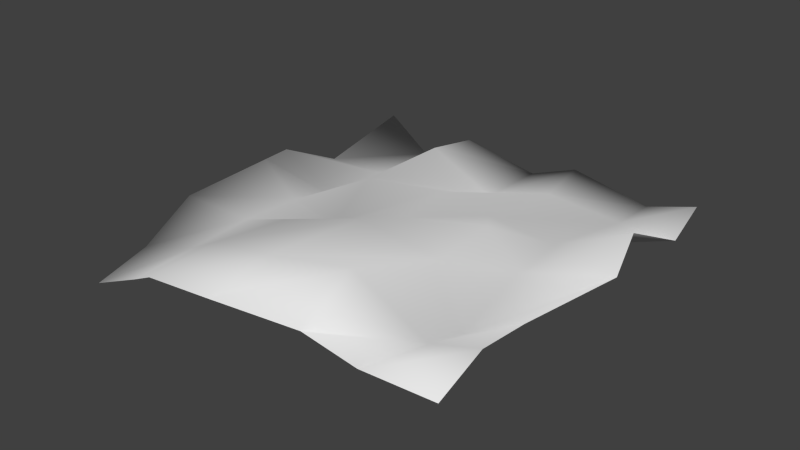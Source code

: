 # Source: vines.blend  (saved by Blender 2.74.0; exported with 4.5.12 LTS)
import bpy
from mathutils import Matrix  # noqa: F401  (used for matrix-valued properties, if any)

bpy.ops.wm.read_factory_settings(use_empty=True)
scene = bpy.context.scene
scene.name = 'Scene'

# ---- collections
col_collection_1 = bpy.data.collections.new('Collection 1'); scene.collection.children.link(col_collection_1)

# ---- materials (node trees are filled in below, after node groups)
mat_vines = bpy.data.materials.new('vines')
mat_vines.alpha_threshold = 0.0
mat_vines.use_transparent_shadow = False
mat_vines.roughness = 0.5
mat_vines.line_color = (0.0, 0.0, 0.0, 1.0)

# ---- material node trees

# ---- world
world_world = bpy.data.worlds.new('World'); scene.world = world_world
world_world.color = (0.05088, 0.05088, 0.05088)
world_world.use_sun_shadow = False
world_world.sun_shadow_jitter_overblur = 0.0
world_world.cycles.sampling_method = 'MANUAL'
world_world.cycles.sample_map_resolution = 256

# ---- meshes
me_plane = bpy.data.meshes.new('Plane')
me_plane.from_pydata([(-15.15, 0.03557, -1.999), (0.3906, -0.4382, 0.3548), (-15.63, 16.79, -0.8521), (-0.1302, 15.47, -0.1073), (-15.42, 12.56, -1.52), (-15.66, 9.985, -0.2911), (-15.69, 8.812, -0.3531), (-16.39, 5.375, -0.9182), (-15.33, 2.337, -1.548), (-12.63, -0.1793, -0.8224), (-11.19, -0.6546, -0.007016), (-8.261, -0.7799, 0.3983), (-5.238, 0.1663, -0.0138), (-2.805, -0.04187, -0.1718), (-0.1762, 2.294, 0.4191), (-0.5616, 5.016, -0.2234), (0.4951, 8.593, 0.2097), (-0.0881, 10.6, 0.7898), (0.1399, 13.39, -0.5562), (-2.154, 15.51, -0.7423), (-5.877, 16.49, -0.633), (-7.502, 15.9, -1.07), (-10.5, 15.58, -0.2964), (-12.79, 15.6, -1.565), (-12.95, 2.619, -0.8853), (-12.8, 5.038, -0.6651), (-12.47, 7.222, -0.565), (-12.52, 10.15, -1.918), (-12.88, 12.94, -1.642), (-10.95, 1.987, 0.2772), (-10.44, 4.773, 0.2128), (-10.22, 6.955, -0.7551), (-10.83, 9.612, -0.03181), (-10.43, 13.16, 0.1651), (-7.885, 1.501, 1.059), (-7.586, 5.364, 0.8819), (-7.693, 7.819, -0.01589), (-7.808, 10.39, 0.02608), (-7.971, 13.68, -1.447), (-5.646, 2.939, 0.7639), (-4.75, 6.128, 0.02682), (-4.626, 8.721, 0.2833), (-5.56, 10.12, -0.1557), (-5.731, 14.35, -0.8938), (-2.512, 2.833, -0.645), (-2.214, 4.187, -0.8402), (-2.72, 8.019, -0.5133), (-2.778, 10.13, -0.3811), (-1.931, 13.08, -0.3948)], [], [(48, 19, 3, 18), (4, 2, 23, 28), (28, 23, 22, 33), (33, 22, 21, 38), (38, 21, 20, 43), (43, 20, 19, 48), (0, 8, 24, 9), (8, 7, 25, 24), (7, 6, 26, 25), (6, 5, 27, 26), (5, 4, 28, 27), (9, 24, 29, 10), (24, 25, 30, 29), (25, 26, 31, 30), (26, 27, 32, 31), (27, 28, 33, 32), (10, 29, 34, 11), (29, 30, 35, 34), (30, 31, 36, 35), (31, 32, 37, 36), (32, 33, 38, 37), (11, 34, 39, 12), (34, 35, 40, 39), (35, 36, 41, 40), (36, 37, 42, 41), (37, 38, 43, 42), (12, 39, 44, 13), (39, 40, 45, 44), (40, 41, 46, 45), (41, 42, 47, 46), (42, 43, 48, 47), (13, 44, 14, 1), (44, 45, 15, 14), (45, 46, 16, 15), (46, 47, 17, 16), (47, 48, 18, 17)])
me_plane.polygons.foreach_set('use_smooth', [True] * 36)
_uv = me_plane.uv_layers.new(name='UVMap')
_uv.uv.foreach_set('vector', [0.8333, 0.8333, 0.8333, 0.9999, 0.9999, 0.9999, 0.9999, 0.8333, 9.999e-05, 0.8333, 9.998e-05, 0.9999, 0.1667, 0.9999, 0.1667, 0.8333, 0.1667, 0.8333, 0.1667, 0.9999, 0.3334, 0.9999, 0.3334, 0.8333, 0.3334, 0.8333, 0.3334, 0.9999, 0.5, 0.9999, 0.5, 0.8333, 0.5, 0.8333, 0.5, 0.9999, 0.6666, 0.9999, 0.6666, 0.8333, 0.6666, 0.8333, 0.6666, 0.9999, 0.8333, 0.9999, 0.8333, 0.8333, 0.0001, 9.998e-05, 0.0001, 0.1667, 0.1667, 0.1667, 0.1667, 9.998e-05, 0.0001, 0.1667, 0.0001, 0.3334, 0.1667, 0.3334, 0.1667, 0.1667, 0.0001, 0.3334, 0.0001, 0.5, 0.1667, 0.5, 0.1667, 0.3334, 0.0001, 0.5, 0.0001, 0.6666, 0.1667, 0.6666, 0.1667, 0.5, 0.0001, 0.6666, 9.999e-05, 0.8333, 0.1667, 0.8333, 0.1667, 0.6666, 0.1667, 9.998e-05, 0.1667, 0.1667, 0.3334, 0.1667, 0.3334, 9.998e-05, 0.1667, 0.1667, 0.1667, 0.3334, 0.3334, 0.3334, 0.3334, 0.1667, 0.1667, 0.3334, 0.1667, 0.5, 0.3334, 0.5, 0.3334, 0.3334, 0.1667, 0.5, 0.1667, 0.6666, 0.3334, 0.6666, 0.3334, 0.5, 0.1667, 0.6666, 0.1667, 0.8333, 0.3334, 0.8333, 0.3334, 0.6666, 0.3334, 9.998e-05, 0.3334, 0.1667, 0.5, 0.1667, 0.5, 9.998e-05, 0.3334, 0.1667, 0.3334, 0.3334, 0.5, 0.3334, 0.5, 0.1667, 0.3334, 0.3334, 0.3334, 0.5, 0.5, 0.5, 0.5, 0.3334, 0.3334, 0.5, 0.3334, 0.6666, 0.5, 0.6666, 0.5, 0.5, 0.3334, 0.6666, 0.3334, 0.8333, 0.5, 0.8333, 0.5, 0.6666, 0.5, 9.998e-05, 0.5, 0.1667, 0.6666, 0.1667, 0.6666, 9.998e-05, 0.5, 0.1667, 0.5, 0.3334, 0.6666, 0.3334, 0.6666, 0.1667, 0.5, 0.3334, 0.5, 0.5, 0.6666, 0.5, 0.6666, 0.3334, 0.5, 0.5, 0.5, 0.6666, 0.6666, 0.6666, 0.6666, 0.5, 0.5, 0.6666, 0.5, 0.8333, 0.6666, 0.8333, 0.6666, 0.6666, 0.6666, 9.998e-05, 0.6666, 0.1667, 0.8333, 0.1667, 0.8333, 9.998e-05, 0.6666, 0.1667, 0.6666, 0.3334, 0.8333, 0.3334, 0.8333, 0.1667, 0.6666, 0.3334, 0.6666, 0.5, 0.8333, 0.5, 0.8333, 0.3334, 0.6666, 0.5, 0.6666, 0.6666, 0.8333, 0.6666, 0.8333, 0.5, 0.6666, 0.6666, 0.6666, 0.8333, 0.8333, 0.8333, 0.8333, 0.6666, 0.8333, 9.998e-05, 0.8333, 0.1667, 0.9999, 0.1667, 0.9999, 9.998e-05, 0.8333, 0.1667, 0.8333, 0.3334, 0.9999, 0.3334, 0.9999, 0.1667, 0.8333, 0.3334, 0.8333, 0.5, 0.9999, 0.5, 0.9999, 0.3334, 0.8333, 0.5, 0.8333, 0.6666, 0.9999, 0.6666, 0.9999, 0.5, 0.8333, 0.6666, 0.8333, 0.8333, 0.9999, 0.8333, 0.9999, 0.6666])
me_plane.materials.append(mat_vines)
me_plane.use_remesh_preserve_volume = False
me_plane.use_remesh_preserve_attributes = False
me_plane.use_mirror_vertex_groups = False
me_plane.update()

# ---- objects
ob_plane = bpy.data.objects.new('Plane', me_plane)

# ---- transforms, parenting, visibility, modifiers, constraints
ob_plane.location = (0.0, 0.0, 0.0)
ob_plane.lineart.crease_threshold = 0.0
_m = ob_plane.modifiers.new('Solidify', 'SOLIDIFY')
_m.thickness = 0.001
_m.nonmanifold_thickness_mode = 'FIXED'
_m.nonmanifold_merge_threshold = 0.0003

# ---- collection membership
col_collection_1.objects.link(ob_plane)

# ---- scene / render settings (as saved in the file)
scene.frame_start = 1; scene.frame_end = 250; scene.frame_set(1)
scene.render.engine = 'BLENDER_EEVEE_NEXT'
scene.render.resolution_percentage = 50
scene.render.dither_intensity = 0.0
scene.cycles.use_denoising = False
scene.cycles.samples = 10
scene.cycles.sampling_pattern = 'TABULATED_SOBOL'
scene.cycles.light_sampling_threshold = 0.0
scene.cycles.use_adaptive_sampling = False
scene.cycles.use_light_tree = False
scene.cycles.blur_glossy = 0.0
scene.cycles.pixel_filter_type = 'GAUSSIAN'
scene.cycles.sample_clamp_indirect = 0.0
scene.view_settings.view_transform = 'Standard'
bpy.context.view_layer.update()

# ---- added for rendering (the .blend has no active camera and no usable light): camera, sun
cam_auto = bpy.data.cameras.new('AutoCamera')
cam_auto.lens = 50.0
cam_auto.sensor_width = 36.0
cam_auto.clip_end = 1000.0
ob_auto_camera = bpy.data.objects.new('AutoCamera', cam_auto)
scene.collection.objects.link(ob_auto_camera)
ob_auto_camera.location = (14.7762, -19.2632, 17.7097)
ob_auto_camera.rotation_euler = (1.09748, -7.21219e-08, 0.694738)
scene.camera = ob_auto_camera
light_auto_sun = bpy.data.lights.new('AutoSun', 'SUN')
light_auto_sun.energy = 3.0
light_auto_sun.angle = 0.0523599
ob_auto_sun = bpy.data.objects.new('AutoSun', light_auto_sun)
scene.collection.objects.link(ob_auto_sun)
ob_auto_sun.rotation_euler = (0.872665, 0.174533, 0.523599)
bpy.context.view_layer.update()
